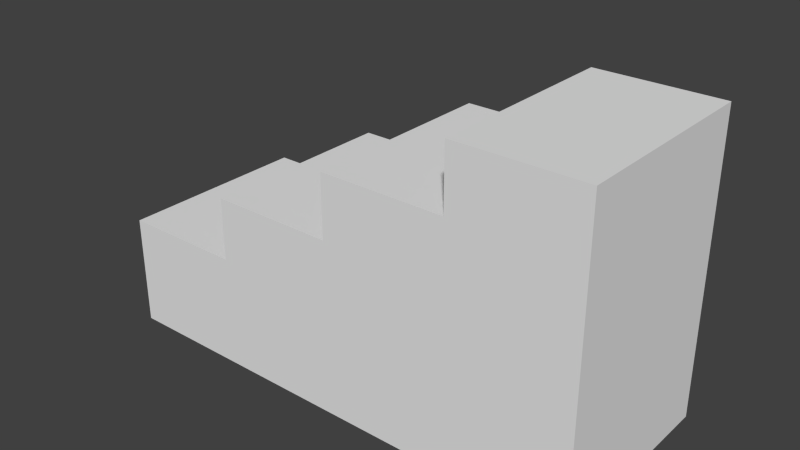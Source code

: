 # Source: stairs_half.blend  (saved by Blender 2.68.0; exported with 4.5.12 LTS)
import bpy
from mathutils import Matrix  # noqa: F401  (used for matrix-valued properties, if any)

bpy.ops.wm.read_factory_settings(use_empty=True)
scene = bpy.context.scene
scene.name = 'Scene'

# ---- collections
col_collection_1 = bpy.data.collections.new('Collection 1'); scene.collection.children.link(col_collection_1)

# ---- world
world_world = bpy.data.worlds.new('World'); scene.world = world_world
world_world.color = (0.05088, 0.05088, 0.05088)
world_world.use_sun_shadow = False
world_world.sun_shadow_jitter_overblur = 0.0
world_world.cycles.sampling_method = 'MANUAL'
world_world.cycles.sample_map_resolution = 256

# ---- meshes
me_cube_3281 = bpy.data.meshes.new('Cube.3281')
me_cube_3281.from_pydata([(-0.5, -0.1, 0.3), (-0.5, -0.5, 0.3), (0.5, -0.5, 0.3), (0.5, -0.1, 0.3), (-0.5, -0.1, 0.525), (-0.5, -0.5, 0.525), (0.5, -0.5, 0.525), (0.5, -0.1, 0.525), (0.0, -0.5, 0.525), (0.0, -0.5, 0.3), (0.0, -0.1, 0.525), (0.0, -0.1, 0.3), (-0.25, -0.5, 0.3), (-0.25, -0.1, 0.525), (-0.25, -0.5, 0.525), (-0.25, -0.1, 0.3), (0.25, -0.1, 0.525), (0.25, -0.5, 0.3), (0.25, -0.1, 0.3), (0.25, -0.5, 0.525), (0.0, -0.5, 0.775), (0.0, -0.1, 0.775), (0.25, -0.1, 0.9), (0.25, -0.5, 0.9), (-0.25, -0.1, 0.65), (-0.25, -0.5, 0.65), (0.25, -0.1, 0.65), (0.25, -0.5, 0.65), (0.25, -0.1, 0.775), (0.25, -0.5, 0.775), (0.5, -0.5, 0.775), (0.5, -0.1, 0.775), (0.5, -0.5, 0.65), (0.5, -0.1, 0.65), (0.0, -0.5, 0.65), (0.0, -0.1, 0.65), (0.5, -0.1, 0.9), (0.5, -0.5, 0.9)], [], [(4, 0, 1, 5), (19, 17, 2, 6), (6, 2, 3, 7), (13, 15, 0, 4), (18, 3, 2, 17), (13, 4, 5, 14), (14, 12, 9, 8), (16, 18, 11, 10), (15, 11, 9, 12), (13, 24, 35, 10), (10, 11, 15, 13), (6, 32, 27, 19), (5, 1, 12, 14), (0, 15, 12, 1), (8, 9, 17, 19), (11, 18, 17, 9), (10, 35, 26, 16), (32, 30, 29, 27), (16, 26, 33, 7), (35, 24, 25, 34), (33, 31, 30, 32), (7, 3, 18, 16), (7, 33, 32, 6), (8, 34, 25, 14), (14, 25, 24, 13), (19, 27, 34, 8), (29, 23, 22, 28), (20, 29, 28, 21), (35, 21, 28, 26), (26, 28, 31, 33), (27, 29, 20, 34), (34, 20, 21, 35), (23, 37, 36, 22), (31, 36, 37, 30), (30, 37, 23, 29), (28, 22, 36, 31)])
me_cube_3281.materials.append(None)
me_cube_3281.use_remesh_preserve_volume = False
me_cube_3281.use_remesh_preserve_attributes = False
me_cube_3281.use_mirror_vertex_groups = False
me_cube_3281.update()

# ---- objects
ob_stairs_side = bpy.data.objects.new('stairs_side', me_cube_3281)

# ---- transforms, parenting, visibility, modifiers, constraints
ob_stairs_side.location = (0.0, 0.0, 0.0)
ob_stairs_side.lineart.crease_threshold = 0.0
_m = ob_stairs_side.modifiers.new('EdgeSplit', 'EDGE_SPLIT')

# ---- collection membership
col_collection_1.objects.link(ob_stairs_side)

# ---- scene / render settings (as saved in the file)
scene.frame_start = 1; scene.frame_end = 250; scene.frame_set(1)
scene.render.engine = 'BLENDER_EEVEE_NEXT'
scene.render.image_settings.color_mode = 'RGB'
scene.render.image_settings.compression = 90
scene.render.dither_intensity = 0.0
scene.render.bake_margin = 2
scene.render.bake_bias = 0.0
scene.cycles.use_denoising = False
scene.cycles.samples = 10
scene.cycles.sampling_pattern = 'TABULATED_SOBOL'
scene.cycles.light_sampling_threshold = 0.0
scene.cycles.use_adaptive_sampling = False
scene.cycles.use_light_tree = False
scene.cycles.blur_glossy = 0.0
scene.cycles.volume_bounces = 1
scene.cycles.pixel_filter_type = 'GAUSSIAN'
scene.cycles.sample_clamp_indirect = 0.0
scene.view_settings.view_transform = 'Standard'
bpy.context.view_layer.update()

# ---- added for rendering (the .blend has no active camera and no usable light): camera, sun
cam_auto = bpy.data.cameras.new('AutoCamera')
cam_auto.lens = 50.0
cam_auto.sensor_width = 36.0
cam_auto.clip_end = 1000.0
ob_auto_camera = bpy.data.objects.new('AutoCamera', cam_auto)
scene.collection.objects.link(ob_auto_camera)
ob_auto_camera.location = (1.14069, -1.66883, 1.51255)
ob_auto_camera.rotation_euler = (1.09748, -7.21219e-08, 0.694738)
scene.camera = ob_auto_camera
light_auto_sun = bpy.data.lights.new('AutoSun', 'SUN')
light_auto_sun.energy = 3.0
light_auto_sun.angle = 0.0523599
ob_auto_sun = bpy.data.objects.new('AutoSun', light_auto_sun)
scene.collection.objects.link(ob_auto_sun)
ob_auto_sun.rotation_euler = (0.872665, 0.174533, 0.523599)
bpy.context.view_layer.update()
